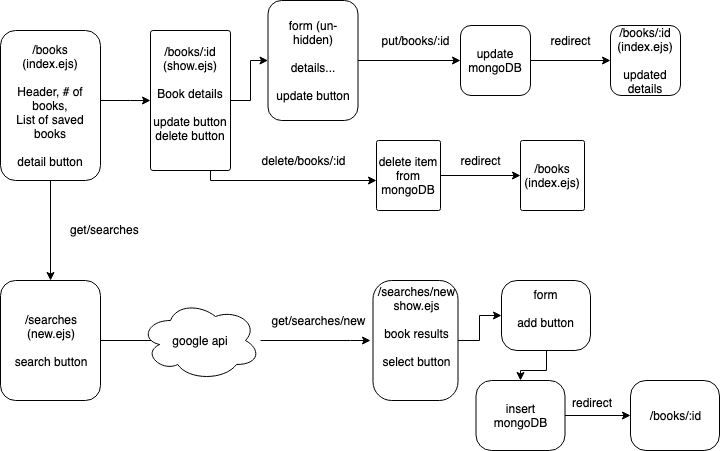

The diagram above was exported from draw.io. Its source (the exported page's mxGraphModel, read from the mxfile embedded in the PNG):
<mxGraphModel dx="918" dy="625" grid="1" gridSize="10" guides="1" tooltips="1" connect="1" arrows="1" fold="1" page="1" pageScale="1" pageWidth="850" pageHeight="1100" math="0" shadow="0">
  <root>
    <mxCell id="0" />
    <mxCell id="1" parent="0" />
    <mxCell id="87MTHQZdaxR70vjRf6eW-3" value="" style="edgeStyle=orthogonalEdgeStyle;rounded=0;orthogonalLoop=1;jettySize=auto;html=1;" edge="1" parent="1" source="87MTHQZdaxR70vjRf6eW-1" target="87MTHQZdaxR70vjRf6eW-2">
      <mxGeometry relative="1" as="geometry">
        <Array as="points">
          <mxPoint x="190" y="170" />
          <mxPoint x="190" y="170" />
        </Array>
      </mxGeometry>
    </mxCell>
    <mxCell id="87MTHQZdaxR70vjRf6eW-22" value="" style="edgeStyle=orthogonalEdgeStyle;rounded=0;orthogonalLoop=1;jettySize=auto;html=1;" edge="1" parent="1" source="87MTHQZdaxR70vjRf6eW-1" target="87MTHQZdaxR70vjRf6eW-21">
      <mxGeometry relative="1" as="geometry" />
    </mxCell>
    <mxCell id="87MTHQZdaxR70vjRf6eW-1" value="/books&lt;br&gt;(index.ejs)&lt;br&gt;&lt;br&gt;Header, # of books,&lt;br&gt;List of saved books&lt;br&gt;&lt;br&gt;detail button&lt;br&gt;" style="rounded=1;whiteSpace=wrap;html=1;rotation=0;direction=south;" vertex="1" parent="1">
      <mxGeometry x="60" y="100" width="100" height="150" as="geometry" />
    </mxCell>
    <mxCell id="87MTHQZdaxR70vjRf6eW-25" value="" style="edgeStyle=orthogonalEdgeStyle;rounded=0;orthogonalLoop=1;jettySize=auto;html=1;" edge="1" parent="1" source="87MTHQZdaxR70vjRf6eW-21">
      <mxGeometry relative="1" as="geometry">
        <mxPoint x="240" y="410" as="targetPoint" />
      </mxGeometry>
    </mxCell>
    <mxCell id="87MTHQZdaxR70vjRf6eW-21" value="/searches&lt;br&gt;(new.ejs)&lt;br&gt;&lt;br&gt;search button&lt;br&gt;" style="rounded=1;whiteSpace=wrap;html=1;rotation=0;direction=south;" vertex="1" parent="1">
      <mxGeometry x="60" y="350" width="100" height="120" as="geometry" />
    </mxCell>
    <mxCell id="87MTHQZdaxR70vjRf6eW-4" style="edgeStyle=orthogonalEdgeStyle;rounded=0;orthogonalLoop=1;jettySize=auto;html=1;" edge="1" parent="1" source="87MTHQZdaxR70vjRf6eW-2" target="87MTHQZdaxR70vjRf6eW-5">
      <mxGeometry relative="1" as="geometry">
        <mxPoint x="360" y="130" as="targetPoint" />
      </mxGeometry>
    </mxCell>
    <mxCell id="87MTHQZdaxR70vjRf6eW-13" value="" style="edgeStyle=orthogonalEdgeStyle;rounded=0;orthogonalLoop=1;jettySize=auto;html=1;" edge="1" parent="1" source="87MTHQZdaxR70vjRf6eW-2" target="87MTHQZdaxR70vjRf6eW-12">
      <mxGeometry relative="1" as="geometry">
        <Array as="points">
          <mxPoint x="270" y="250" />
        </Array>
      </mxGeometry>
    </mxCell>
    <mxCell id="87MTHQZdaxR70vjRf6eW-2" value="/books/:id&lt;br&gt;(show.ejs)&lt;br&gt;&lt;br&gt;Book details&lt;br&gt;&lt;br&gt;update button&lt;br&gt;delete button&lt;br&gt;&lt;br&gt;" style="rounded=1;whiteSpace=wrap;html=1;rotation=0;direction=south;arcSize=3;" vertex="1" parent="1">
      <mxGeometry x="210" y="100" width="80" height="140" as="geometry" />
    </mxCell>
    <mxCell id="87MTHQZdaxR70vjRf6eW-19" value="" style="edgeStyle=orthogonalEdgeStyle;rounded=0;orthogonalLoop=1;jettySize=auto;html=1;" edge="1" parent="1" source="87MTHQZdaxR70vjRf6eW-12" target="87MTHQZdaxR70vjRf6eW-18">
      <mxGeometry relative="1" as="geometry" />
    </mxCell>
    <mxCell id="87MTHQZdaxR70vjRf6eW-12" value="delete item from mongoDB" style="rounded=1;whiteSpace=wrap;html=1;rotation=0;direction=south;arcSize=3;" vertex="1" parent="1">
      <mxGeometry x="436" y="210" width="64" height="70" as="geometry" />
    </mxCell>
    <mxCell id="87MTHQZdaxR70vjRf6eW-18" value="/books&lt;br&gt;(index.ejs)&lt;br&gt;" style="rounded=1;whiteSpace=wrap;html=1;rotation=0;direction=south;arcSize=3;" vertex="1" parent="1">
      <mxGeometry x="580" y="210" width="64" height="70" as="geometry" />
    </mxCell>
    <mxCell id="87MTHQZdaxR70vjRf6eW-7" value="" style="edgeStyle=orthogonalEdgeStyle;rounded=0;orthogonalLoop=1;jettySize=auto;html=1;" edge="1" parent="1" source="87MTHQZdaxR70vjRf6eW-5" target="87MTHQZdaxR70vjRf6eW-6">
      <mxGeometry relative="1" as="geometry" />
    </mxCell>
    <mxCell id="87MTHQZdaxR70vjRf6eW-5" value="form (un-hidden)&lt;br&gt;&lt;br&gt;details...&lt;br&gt;&lt;br&gt;update button&lt;br&gt;" style="rounded=1;whiteSpace=wrap;html=1;direction=south;" vertex="1" parent="1">
      <mxGeometry x="327.5" y="70" width="90" height="120" as="geometry" />
    </mxCell>
    <mxCell id="87MTHQZdaxR70vjRf6eW-10" value="" style="edgeStyle=orthogonalEdgeStyle;rounded=0;orthogonalLoop=1;jettySize=auto;html=1;" edge="1" parent="1" source="87MTHQZdaxR70vjRf6eW-6" target="87MTHQZdaxR70vjRf6eW-9">
      <mxGeometry relative="1" as="geometry" />
    </mxCell>
    <mxCell id="87MTHQZdaxR70vjRf6eW-6" value="update&lt;br&gt;mongoDB&lt;br&gt;" style="rounded=1;whiteSpace=wrap;html=1;direction=south;" vertex="1" parent="1">
      <mxGeometry x="520" y="95" width="70" height="70" as="geometry" />
    </mxCell>
    <mxCell id="87MTHQZdaxR70vjRf6eW-9" value="/books/:id&lt;br&gt;(index.ejs)&lt;br&gt;&lt;br&gt;updated details&lt;br&gt;" style="rounded=1;whiteSpace=wrap;html=1;direction=south;" vertex="1" parent="1">
      <mxGeometry x="670" y="95" width="70" height="70" as="geometry" />
    </mxCell>
    <mxCell id="87MTHQZdaxR70vjRf6eW-8" value="put/books/:id" style="text;html=1;strokeColor=none;fillColor=none;align=center;verticalAlign=middle;whiteSpace=wrap;rounded=0;" vertex="1" parent="1">
      <mxGeometry x="455" y="100" width="40" height="20" as="geometry" />
    </mxCell>
    <mxCell id="87MTHQZdaxR70vjRf6eW-11" value="redirect" style="text;html=1;strokeColor=none;fillColor=none;align=center;verticalAlign=middle;whiteSpace=wrap;rounded=0;" vertex="1" parent="1">
      <mxGeometry x="610" y="100" width="40" height="20" as="geometry" />
    </mxCell>
    <mxCell id="87MTHQZdaxR70vjRf6eW-15" value="delete/books/:id" style="text;html=1;strokeColor=none;fillColor=none;align=center;verticalAlign=middle;whiteSpace=wrap;rounded=0;" vertex="1" parent="1">
      <mxGeometry x="343" y="220" width="40" height="20" as="geometry" />
    </mxCell>
    <mxCell id="87MTHQZdaxR70vjRf6eW-20" value="redirect" style="text;html=1;strokeColor=none;fillColor=none;align=center;verticalAlign=middle;whiteSpace=wrap;rounded=0;" vertex="1" parent="1">
      <mxGeometry x="520" y="220" width="40" height="20" as="geometry" />
    </mxCell>
    <mxCell id="87MTHQZdaxR70vjRf6eW-23" value="get/searches" style="text;html=1;resizable=0;points=[];autosize=1;align=left;verticalAlign=top;spacingTop=-4;direction=west;rotation=0;" vertex="1" parent="1">
      <mxGeometry x="128" y="290" width="80" height="20" as="geometry" />
    </mxCell>
    <mxCell id="87MTHQZdaxR70vjRf6eW-28" value="" style="edgeStyle=orthogonalEdgeStyle;rounded=0;orthogonalLoop=1;jettySize=auto;html=1;" edge="1" parent="1" source="87MTHQZdaxR70vjRf6eW-26">
      <mxGeometry relative="1" as="geometry">
        <mxPoint x="430" y="410" as="targetPoint" />
        <Array as="points">
          <mxPoint x="410" y="410" />
          <mxPoint x="410" y="410" />
        </Array>
      </mxGeometry>
    </mxCell>
    <mxCell id="87MTHQZdaxR70vjRf6eW-26" value="google api" style="ellipse;shape=cloud;whiteSpace=wrap;html=1;" vertex="1" parent="1">
      <mxGeometry x="200" y="370" width="120" height="80" as="geometry" />
    </mxCell>
    <mxCell id="87MTHQZdaxR70vjRf6eW-33" value="" style="edgeStyle=orthogonalEdgeStyle;rounded=0;orthogonalLoop=1;jettySize=auto;html=1;" edge="1" parent="1" source="87MTHQZdaxR70vjRf6eW-29" target="87MTHQZdaxR70vjRf6eW-32">
      <mxGeometry relative="1" as="geometry" />
    </mxCell>
    <mxCell id="87MTHQZdaxR70vjRf6eW-29" value="/searches/new&lt;br&gt;show.ejs&lt;br&gt;&lt;br&gt;book results&lt;br&gt;&lt;br&gt;select button&lt;br&gt;&lt;br&gt;&lt;br&gt;" style="rounded=1;whiteSpace=wrap;html=1;rotation=0;direction=south;arcSize=22;" vertex="1" parent="1">
      <mxGeometry x="432.5" y="350" width="85" height="120" as="geometry" />
    </mxCell>
    <mxCell id="87MTHQZdaxR70vjRf6eW-35" value="" style="edgeStyle=orthogonalEdgeStyle;rounded=0;orthogonalLoop=1;jettySize=auto;html=1;" edge="1" parent="1" source="87MTHQZdaxR70vjRf6eW-32" target="87MTHQZdaxR70vjRf6eW-34">
      <mxGeometry relative="1" as="geometry" />
    </mxCell>
    <mxCell id="87MTHQZdaxR70vjRf6eW-32" value="form&lt;br&gt;&lt;br&gt;add button&lt;br&gt;&lt;br&gt;" style="rounded=1;whiteSpace=wrap;html=1;rotation=0;direction=south;arcSize=22;" vertex="1" parent="1">
      <mxGeometry x="561" y="350" width="89" height="70" as="geometry" />
    </mxCell>
    <mxCell id="87MTHQZdaxR70vjRf6eW-38" value="" style="edgeStyle=orthogonalEdgeStyle;rounded=0;orthogonalLoop=1;jettySize=auto;html=1;" edge="1" parent="1" source="87MTHQZdaxR70vjRf6eW-34" target="87MTHQZdaxR70vjRf6eW-37">
      <mxGeometry relative="1" as="geometry" />
    </mxCell>
    <mxCell id="87MTHQZdaxR70vjRf6eW-34" value="insert mongoDB" style="rounded=1;whiteSpace=wrap;html=1;rotation=0;direction=south;arcSize=22;" vertex="1" parent="1">
      <mxGeometry x="535.5" y="450" width="89" height="70" as="geometry" />
    </mxCell>
    <mxCell id="87MTHQZdaxR70vjRf6eW-37" value="/books/:id" style="rounded=1;whiteSpace=wrap;html=1;rotation=0;direction=south;arcSize=22;" vertex="1" parent="1">
      <mxGeometry x="690" y="450" width="89" height="70" as="geometry" />
    </mxCell>
    <mxCell id="87MTHQZdaxR70vjRf6eW-30" value="get/searches/new" style="text;html=1;strokeColor=none;fillColor=none;align=center;verticalAlign=middle;whiteSpace=wrap;rounded=0;" vertex="1" parent="1">
      <mxGeometry x="360.5" y="380" width="35" height="20" as="geometry" />
    </mxCell>
    <mxCell id="87MTHQZdaxR70vjRf6eW-39" value="redirect&lt;br&gt;&lt;br&gt;" style="text;html=1;resizable=0;points=[];autosize=1;align=left;verticalAlign=top;spacingTop=-4;" vertex="1" parent="1">
      <mxGeometry x="630" y="463" width="60" height="30" as="geometry" />
    </mxCell>
  </root>
</mxGraphModel>